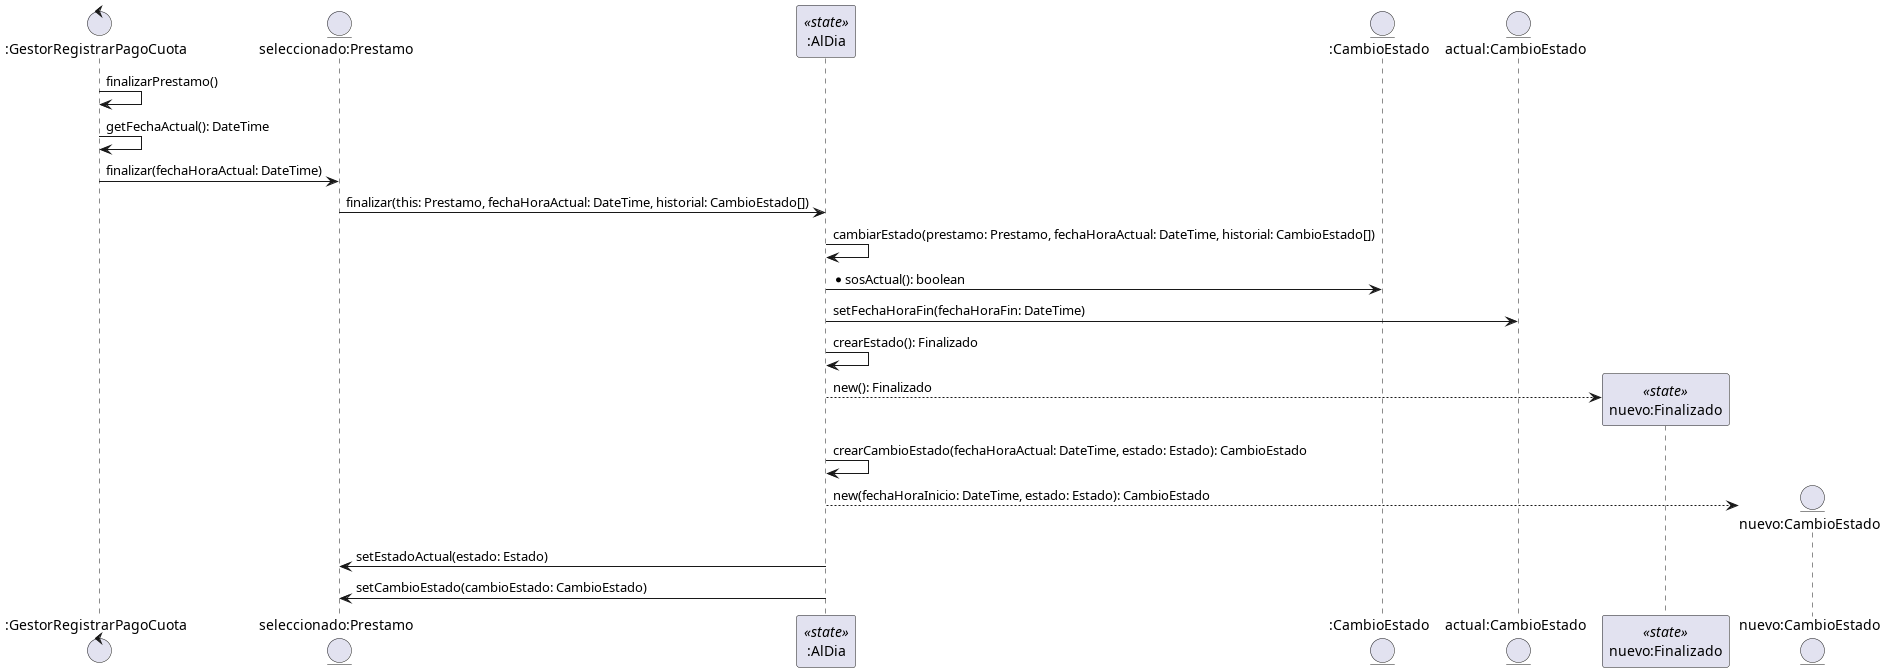

The diagram above was rendered by PlantUML. Its source (embedded in the PNG):
@startuml State - Vista Dinámica
control ":GestorRegistrarPagoCuota" as G
entity "seleccionado:Prestamo" as P
participant ":AlDia" as AD <<state>>
entity ":CambioEstado" as HE
entity "actual:CambioEstado" as CA
G -> G: finalizarPrestamo()
G -> G: getFechaActual(): DateTime
G -> P: finalizar(fechaHoraActual: DateTime)
P -> AD: finalizar(this: Prestamo, fechaHoraActual: DateTime, historial: CambioEstado[])
AD -> AD: cambiarEstado(prestamo: Prestamo, fechaHoraActual: DateTime, historial: CambioEstado[])
AD -> HE: *sosActual(): boolean
AD -> CA: setFechaHoraFin(fechaHoraFin: DateTime)
AD -> AD: crearEstado(): Finalizado
create participant "nuevo:Finalizado" as F <<state>>
AD --> F: new(): Finalizado
AD -> AD: crearCambioEstado(fechaHoraActual: DateTime, estado: Estado): CambioEstado
create entity "nuevo:CambioEstado" as NC
AD --> NC: new(fechaHoraInicio: DateTime, estado: Estado): CambioEstado
AD -> P: setEstadoActual(estado: Estado)
AD -> P: setCambioEstado(cambioEstado: CambioEstado)
@enduml